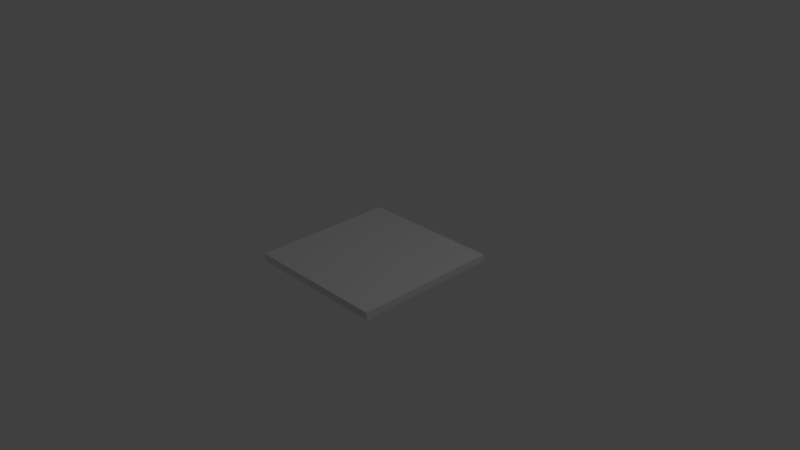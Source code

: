 # Source: checkerboard_9x9.blend  (saved by Blender 2.69.1; exported with 4.5.12 LTS)
import bpy
from mathutils import Matrix  # noqa: F401  (used for matrix-valued properties, if any)

bpy.ops.wm.read_factory_settings(use_empty=True)
scene = bpy.context.scene
scene.name = 'Scene'

# ---- collections
col_collection_1 = bpy.data.collections.new('Collection 1'); scene.collection.children.link(col_collection_1)

# ---- materials (node trees are filled in below, after node groups)
mat_material = bpy.data.materials.new('Material')
mat_material.alpha_threshold = 0.0
mat_material.use_transparent_shadow = False
mat_material.roughness = 0.5
mat_material.line_color = (0.0, 0.0, 0.0, 1.0)

# ---- material node trees

# ---- world
world_world = bpy.data.worlds.new('World'); scene.world = world_world
world_world.color = (0.05088, 0.05088, 0.05088)
world_world.use_sun_shadow = False
world_world.sun_shadow_jitter_overblur = 0.0
world_world.cycles.sampling_method = 'MANUAL'
world_world.cycles.sample_map_resolution = 256

# ---- cameras
cam_camera = bpy.data.cameras.new('Camera')
cam_camera.clip_end = 100.0
cam_camera.lens = 35.0
cam_camera.sensor_width = 32.0
cam_camera.sensor_height = 18.0
cam_camera.ortho_scale = 7.314
cam_camera.dof.focus_distance = 0.0
cam_camera.dof.aperture_fstop = 128.0

# ---- lights
light_lamp = bpy.data.lights.new('Lamp', 'POINT')
light_lamp.transmission_factor = 0.0
light_lamp.cutoff_distance = 30.0
light_lamp.energy = 100.0
light_lamp.shadow_buffer_clip_start = 1.001
light_lamp.shadow_soft_size = 0.1
light_lamp.shadow_maximum_resolution = 0.006
light_lamp.use_absolute_resolution = True
light_lamp.cycles.use_multiple_importance_sampling = False

# ---- meshes
me_cube = bpy.data.meshes.new('Cube')
me_cube.from_pydata([(1.0, 1.0, -0.1), (1.0, -1.0, -0.1), (-1.0, -1.0, -0.1), (-1.0, 1.0, -0.1), (1.0, 1.0, 0.0), (1.0, -1.0, 0.0), (-1.0, -1.0, 0.0), (-1.0, 1.0, 0.0)], [], [(0, 1, 2, 3), (3, 7, 4, 0), (2, 6, 7, 3), (1, 5, 6, 2), (4, 7, 6, 5), (0, 4, 5, 1)])
_uv = me_cube.uv_layers.new(name='UVMap')
_uv.uv.foreach_set('vector', [0.9083, 0.9148, 0.8948, 0.9148, 0.8948, 0.9013, 0.9083, 0.9013, 0.8837, 0.9002, 0.8832, 0.8997, 0.8954, 0.9002, 0.8964, 0.9013, 0.8824, 0.8864, 0.8842, 0.887, 0.8832, 0.8997, 0.8837, 0.9002, 0.8975, 0.8864, 0.8963, 0.8875, 0.8842, 0.887, 0.8824, 0.8864, 0.9999, 1.0, 7.713e-10, 1.0, -2.779e-09, 2.049e-07, 0.9999, 0.0, 0.8964, 0.9013, 0.8954, 0.9002, 0.8963, 0.8875, 0.8975, 0.8864])
me_cube.materials.append(mat_material)
me_cube.use_remesh_preserve_volume = False
me_cube.use_remesh_preserve_attributes = False
me_cube.use_mirror_vertex_groups = False
me_cube.update()

# ---- objects
ob_cube = bpy.data.objects.new('Cube', me_cube)
ob_lamp = bpy.data.objects.new('Lamp', light_lamp)
ob_camera = bpy.data.objects.new('Camera', cam_camera)

# ---- transforms, parenting, visibility, modifiers, constraints
ob_cube.location = (0.0, 0.0, 0.0)
ob_cube.lock_rotations_4d = False
ob_cube.empty_display_type = 'ARROWS'
ob_cube.lineart.crease_threshold = 0.0
ob_lamp.location = (4.076, 1.005, 5.904)
ob_lamp.rotation_euler = (0.6503, 0.05522, 1.866)
ob_lamp.lock_rotations_4d = False
ob_lamp.empty_display_type = 'ARROWS'
ob_lamp.color = (0.0, 0.0, 0.0, 0.0)
ob_lamp.lineart.crease_threshold = 0.0
ob_camera.location = (7.481, -6.508, 5.344)
ob_camera.rotation_euler = (1.109, 0.01082, 0.8149)
ob_camera.lock_rotations_4d = False
ob_camera.empty_display_type = 'ARROWS'
ob_camera.color = (0.0, 0.0, 0.0, 0.0)
ob_camera.display_type = 'WIRE'
ob_camera.lineart.crease_threshold = 0.0

# ---- collection membership
col_collection_1.objects.link(ob_cube)
col_collection_1.objects.link(ob_lamp)
col_collection_1.objects.link(ob_camera)

# ---- scene / render settings (as saved in the file)
scene.camera = ob_camera
scene.frame_start = 1; scene.frame_end = 250; scene.frame_set(1)
scene.render.engine = 'BLENDER_EEVEE_NEXT'
scene.render.image_settings.compression = 90
scene.render.resolution_percentage = 50
scene.render.dither_intensity = 0.0
scene.cycles.use_denoising = False
scene.cycles.samples = 10
scene.cycles.sampling_pattern = 'TABULATED_SOBOL'
scene.cycles.light_sampling_threshold = 0.0
scene.cycles.use_adaptive_sampling = False
scene.cycles.use_light_tree = False
scene.cycles.blur_glossy = 0.0
scene.cycles.volume_bounces = 1
scene.cycles.pixel_filter_type = 'GAUSSIAN'
scene.cycles.sample_clamp_indirect = 0.0
scene.view_settings.view_transform = 'Standard'
bpy.context.view_layer.update()
